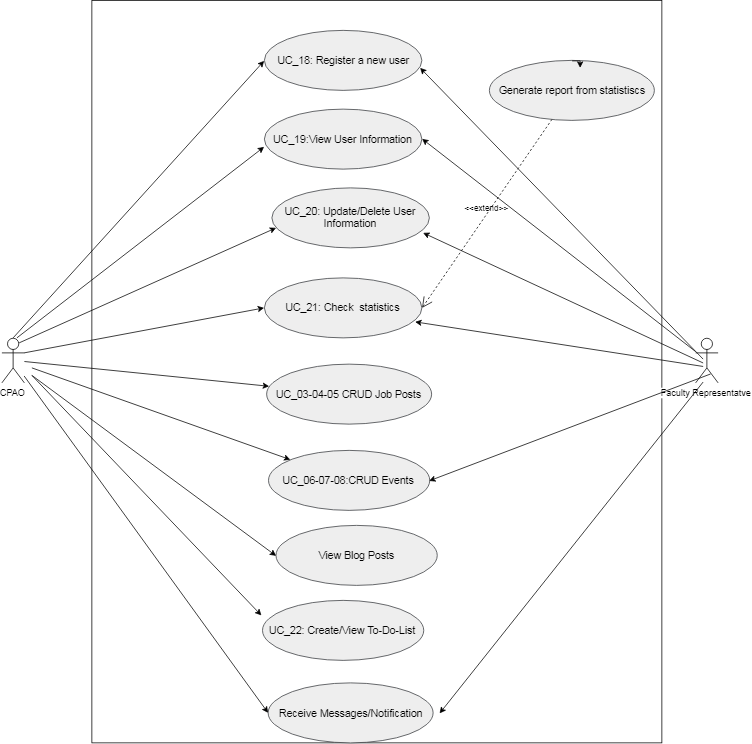

The diagram above was exported from draw.io. Its source (the exported page's mxGraphModel, read from the mxfile embedded in the PNG):
<mxGraphModel dx="2069" dy="1856" grid="1" gridSize="10" guides="1" tooltips="1" connect="1" arrows="1" fold="1" page="1" pageScale="1" pageWidth="850" pageHeight="1100" math="0" shadow="0">
  <root>
    <mxCell id="0" />
    <mxCell id="1" parent="0" />
    <mxCell id="byAEQbpckPT-JjSD7QO7-1" value="" style="whiteSpace=wrap;html=1;fontSize=14;" vertex="1" parent="1">
      <mxGeometry x="120" y="-10" width="760" height="990" as="geometry" />
    </mxCell>
    <mxCell id="byAEQbpckPT-JjSD7QO7-2" value="CPAO" style="shape=umlActor;verticalLabelPosition=bottom;labelBackgroundColor=#ffffff;verticalAlign=top;html=1;outlineConnect=0;" vertex="1" parent="1">
      <mxGeometry y="440" width="30" height="60" as="geometry" />
    </mxCell>
    <mxCell id="byAEQbpckPT-JjSD7QO7-3" value="UC_18: Register a new user" style="ellipse;whiteSpace=wrap;html=1;fontSize=14;fillColor=#eeeeee;strokeColor=#36393d;" vertex="1" parent="1">
      <mxGeometry x="350" y="30" width="210" height="80" as="geometry" />
    </mxCell>
    <mxCell id="byAEQbpckPT-JjSD7QO7-4" value="UC_21: Check&amp;nbsp; statistics" style="ellipse;whiteSpace=wrap;html=1;fontSize=14;fillColor=#eeeeee;strokeColor=#36393d;" vertex="1" parent="1">
      <mxGeometry x="350" y="360" width="210" height="80" as="geometry" />
    </mxCell>
    <mxCell id="byAEQbpckPT-JjSD7QO7-5" value="Receive Messages/Notification" style="ellipse;whiteSpace=wrap;html=1;fontSize=14;fillColor=#eeeeee;strokeColor=#36393d;" vertex="1" parent="1">
      <mxGeometry x="355" y="900.199951171875" width="220" height="80" as="geometry" />
    </mxCell>
    <mxCell id="byAEQbpckPT-JjSD7QO7-7" value="Generate report from statistiscs" style="ellipse;whiteSpace=wrap;html=1;fontSize=14;fillColor=#eeeeee;strokeColor=#36393d;" vertex="1" parent="1">
      <mxGeometry x="650" y="70" width="220" height="80" as="geometry" />
    </mxCell>
    <mxCell id="byAEQbpckPT-JjSD7QO7-8" value="UC_03-04-05 CRUD Job Posts" style="ellipse;whiteSpace=wrap;html=1;fontSize=14;fillColor=#eeeeee;strokeColor=#36393d;" vertex="1" parent="1">
      <mxGeometry x="352.5" y="475" width="220" height="80" as="geometry" />
    </mxCell>
    <mxCell id="byAEQbpckPT-JjSD7QO7-9" value="UC_20: Update/Delete User Information" style="ellipse;whiteSpace=wrap;html=1;fontSize=14;fillColor=#eeeeee;strokeColor=#36393d;" vertex="1" parent="1">
      <mxGeometry x="360" y="240" width="210" height="80" as="geometry" />
    </mxCell>
    <mxCell id="byAEQbpckPT-JjSD7QO7-10" value="" style="endArrow=classic;html=1;entryX=0;entryY=0.5;entryDx=0;entryDy=0;exitX=0.5;exitY=0;exitDx=0;exitDy=0;exitPerimeter=0;" edge="1" parent="1" source="byAEQbpckPT-JjSD7QO7-2" target="byAEQbpckPT-JjSD7QO7-3">
      <mxGeometry width="50" height="50" relative="1" as="geometry">
        <mxPoint x="20" y="430" as="sourcePoint" />
        <mxPoint x="220" y="195" as="targetPoint" />
      </mxGeometry>
    </mxCell>
    <mxCell id="byAEQbpckPT-JjSD7QO7-11" value="" style="endArrow=classic;html=1;" edge="1" parent="1" source="byAEQbpckPT-JjSD7QO7-2" target="byAEQbpckPT-JjSD7QO7-8">
      <mxGeometry width="50" height="50" relative="1" as="geometry">
        <mxPoint x="26" y="450" as="sourcePoint" />
        <mxPoint x="300.1470588235293" y="279.88235294117646" as="targetPoint" />
      </mxGeometry>
    </mxCell>
    <mxCell id="byAEQbpckPT-JjSD7QO7-12" value="" style="endArrow=classic;html=1;entryX=0.024;entryY=0.669;entryDx=0;entryDy=0;exitX=0.75;exitY=0.1;exitDx=0;exitDy=0;exitPerimeter=0;entryPerimeter=0;" edge="1" parent="1" source="byAEQbpckPT-JjSD7QO7-2" target="byAEQbpckPT-JjSD7QO7-9">
      <mxGeometry width="50" height="50" relative="1" as="geometry">
        <mxPoint x="20.5" y="540" as="sourcePoint" />
        <mxPoint x="295.1470588235293" y="179.88235294117646" as="targetPoint" />
      </mxGeometry>
    </mxCell>
    <mxCell id="byAEQbpckPT-JjSD7QO7-13" value="" style="endArrow=classic;html=1;entryX=0;entryY=0.5;entryDx=0;entryDy=0;exitX=1;exitY=1;exitDx=0;exitDy=0;exitPerimeter=0;" edge="1" parent="1" target="byAEQbpckPT-JjSD7QO7-5">
      <mxGeometry width="50" height="50" relative="1" as="geometry">
        <mxPoint x="29.666666666666515" y="490.83333333333326" as="sourcePoint" />
        <mxPoint x="100" y="490.5" as="targetPoint" />
      </mxGeometry>
    </mxCell>
    <mxCell id="byAEQbpckPT-JjSD7QO7-14" value="" style="endArrow=classic;html=1;" edge="1" parent="1">
      <mxGeometry width="50" height="50" relative="1" as="geometry">
        <mxPoint x="40" y="490" as="sourcePoint" />
        <mxPoint x="346" y="810" as="targetPoint" />
      </mxGeometry>
    </mxCell>
    <mxCell id="byAEQbpckPT-JjSD7QO7-16" value="&amp;lt;&amp;lt;extend&amp;gt;&amp;gt;" style="edgeStyle=none;html=1;startArrow=open;endArrow=none;startSize=12;verticalAlign=bottom;dashed=1;labelBackgroundColor=none;exitX=1;exitY=0.5;exitDx=0;exitDy=0;" edge="1" parent="1" source="byAEQbpckPT-JjSD7QO7-4" target="byAEQbpckPT-JjSD7QO7-7">
      <mxGeometry width="160" relative="1" as="geometry">
        <mxPoint x="585" y="189.5" as="sourcePoint" />
        <mxPoint x="753" y="170" as="targetPoint" />
      </mxGeometry>
    </mxCell>
    <mxCell id="byAEQbpckPT-JjSD7QO7-17" value="UC_19:View User Information" style="ellipse;whiteSpace=wrap;html=1;fontSize=14;fillColor=#eeeeee;strokeColor=#36393d;" vertex="1" parent="1">
      <mxGeometry x="350" y="135" width="210" height="80" as="geometry" />
    </mxCell>
    <mxCell id="byAEQbpckPT-JjSD7QO7-18" value="" style="endArrow=classic;html=1;entryX=0;entryY=0.625;entryDx=0;entryDy=0;entryPerimeter=0;" edge="1" parent="1" target="byAEQbpckPT-JjSD7QO7-17">
      <mxGeometry width="50" height="50" relative="1" as="geometry">
        <mxPoint x="20" y="440" as="sourcePoint" />
        <mxPoint x="360" y="290" as="targetPoint" />
      </mxGeometry>
    </mxCell>
    <mxCell id="byAEQbpckPT-JjSD7QO7-20" value="UC_06-07-08:CRUD Events" style="ellipse;whiteSpace=wrap;html=1;fontSize=14;fillColor=#eeeeee;strokeColor=#36393d;" vertex="1" parent="1">
      <mxGeometry x="355" y="590" width="215" height="80" as="geometry" />
    </mxCell>
    <mxCell id="byAEQbpckPT-JjSD7QO7-21" value="" style="endArrow=classic;html=1;exitX=1;exitY=0.3333333333333333;exitDx=0;exitDy=0;exitPerimeter=0;entryX=0;entryY=0.5;entryDx=0;entryDy=0;" edge="1" parent="1" source="byAEQbpckPT-JjSD7QO7-2" target="byAEQbpckPT-JjSD7QO7-4">
      <mxGeometry width="50" height="50" relative="1" as="geometry">
        <mxPoint x="30" y="383.0210981355856" as="sourcePoint" />
        <mxPoint x="356.8897186817785" y="427.0661782002401" as="targetPoint" />
      </mxGeometry>
    </mxCell>
    <mxCell id="byAEQbpckPT-JjSD7QO7-22" value="" style="endArrow=classic;html=1;" edge="1" parent="1" target="byAEQbpckPT-JjSD7QO7-20">
      <mxGeometry width="50" height="50" relative="1" as="geometry">
        <mxPoint x="40" y="480" as="sourcePoint" />
        <mxPoint x="376.8897186817785" y="536.0661782002401" as="targetPoint" />
      </mxGeometry>
    </mxCell>
    <mxCell id="byAEQbpckPT-JjSD7QO7-25" value="Faculty Representatve" style="shape=umlActor;verticalLabelPosition=bottom;labelBackgroundColor=#ffffff;verticalAlign=top;html=1;outlineConnect=0;" vertex="1" parent="1">
      <mxGeometry x="925" y="440" width="30" height="60" as="geometry" />
    </mxCell>
    <mxCell id="byAEQbpckPT-JjSD7QO7-31" value="UC_22: Create/View To-Do-List" style="ellipse;whiteSpace=wrap;html=1;fontSize=14;fillColor=#eeeeee;strokeColor=#36393d;" vertex="1" parent="1">
      <mxGeometry x="347.5" y="790" width="215" height="80" as="geometry" />
    </mxCell>
    <mxCell id="byAEQbpckPT-JjSD7QO7-33" value="" style="endArrow=classic;html=1;fontSize=14;entryX=1;entryY=0.5;entryDx=0;entryDy=0;" edge="1" parent="1" source="byAEQbpckPT-JjSD7QO7-25" target="byAEQbpckPT-JjSD7QO7-17">
      <mxGeometry width="50" height="50" relative="1" as="geometry">
        <mxPoint x="920" y="510" as="sourcePoint" />
        <mxPoint x="580" y="409" as="targetPoint" />
      </mxGeometry>
    </mxCell>
    <mxCell id="byAEQbpckPT-JjSD7QO7-34" value="" style="endArrow=classic;html=1;fontSize=14;entryX=0.994;entryY=0.381;entryDx=0;entryDy=0;entryPerimeter=0;" edge="1" parent="1">
      <mxGeometry width="50" height="50" relative="1" as="geometry">
        <mxPoint x="935" y="498.8626023657871" as="sourcePoint" />
        <mxPoint x="583.6666666666665" y="940.6666666666665" as="targetPoint" />
      </mxGeometry>
    </mxCell>
    <mxCell id="byAEQbpckPT-JjSD7QO7-35" value="" style="endArrow=classic;html=1;fontSize=14;entryX=0.957;entryY=0.733;entryDx=0;entryDy=0;entryPerimeter=0;" edge="1" parent="1" target="byAEQbpckPT-JjSD7QO7-4">
      <mxGeometry width="50" height="50" relative="1" as="geometry">
        <mxPoint x="935" y="478.1234361968304" as="sourcePoint" />
        <mxPoint x="550.3333333333335" y="430" as="targetPoint" />
      </mxGeometry>
    </mxCell>
    <mxCell id="byAEQbpckPT-JjSD7QO7-36" value="" style="endArrow=classic;html=1;fontSize=14;entryX=0.96;entryY=0.75;entryDx=0;entryDy=0;entryPerimeter=0;" edge="1" parent="1" target="byAEQbpckPT-JjSD7QO7-9">
      <mxGeometry width="50" height="50" relative="1" as="geometry">
        <mxPoint x="935" y="473.46712211784825" as="sourcePoint" />
        <mxPoint x="559.6666666666665" y="310" as="targetPoint" />
      </mxGeometry>
    </mxCell>
    <mxCell id="byAEQbpckPT-JjSD7QO7-37" value="" style="endArrow=classic;html=1;fontSize=14;entryX=0.989;entryY=0.625;entryDx=0;entryDy=0;entryPerimeter=0;" edge="1" parent="1" target="byAEQbpckPT-JjSD7QO7-3">
      <mxGeometry width="50" height="50" relative="1" as="geometry">
        <mxPoint x="935" y="468.3318700614577" as="sourcePoint" />
        <mxPoint x="570.3333333333335" y="184.66666666666674" as="targetPoint" />
      </mxGeometry>
    </mxCell>
    <mxCell id="byAEQbpckPT-JjSD7QO7-38" style="edgeStyle=orthogonalEdgeStyle;rounded=0;orthogonalLoop=1;jettySize=auto;html=1;exitX=0.5;exitY=0;exitDx=0;exitDy=0;entryX=0.547;entryY=0.133;entryDx=0;entryDy=0;entryPerimeter=0;fontSize=14;" edge="1" parent="1" source="byAEQbpckPT-JjSD7QO7-7" target="byAEQbpckPT-JjSD7QO7-7">
      <mxGeometry relative="1" as="geometry" />
    </mxCell>
    <mxCell id="byAEQbpckPT-JjSD7QO7-39" value="View Blog Posts" style="ellipse;whiteSpace=wrap;html=1;fontSize=14;fillColor=#eeeeee;strokeColor=#36393d;" vertex="1" parent="1">
      <mxGeometry x="365" y="690" width="215" height="80" as="geometry" />
    </mxCell>
    <mxCell id="byAEQbpckPT-JjSD7QO7-40" value="" style="endArrow=classic;html=1;fontSize=14;entryX=1;entryY=0.5;entryDx=0;entryDy=0;" edge="1" parent="1" target="byAEQbpckPT-JjSD7QO7-20">
      <mxGeometry width="50" height="50" relative="1" as="geometry">
        <mxPoint x="945" y="488.1234361968304" as="sourcePoint" />
        <mxPoint x="561" y="428.6666666666665" as="targetPoint" />
      </mxGeometry>
    </mxCell>
    <mxCell id="byAEQbpckPT-JjSD7QO7-41" value="" style="endArrow=classic;html=1;entryX=0;entryY=0.5;entryDx=0;entryDy=0;" edge="1" parent="1" target="byAEQbpckPT-JjSD7QO7-39">
      <mxGeometry width="50" height="50" relative="1" as="geometry">
        <mxPoint x="40" y="490" as="sourcePoint" />
        <mxPoint x="355.6666666666665" y="822" as="targetPoint" />
      </mxGeometry>
    </mxCell>
  </root>
</mxGraphModel>